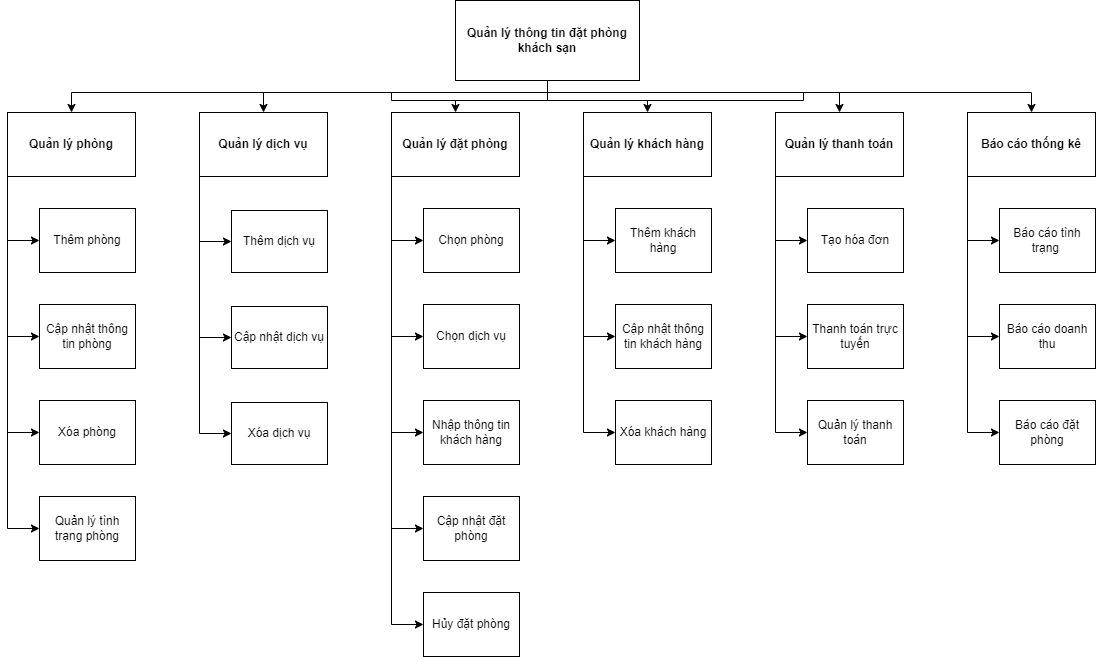

The diagram above was exported from draw.io. Its source (the exported page's mxGraphModel, read from the mxfile embedded in the PNG):
<mxGraphModel dx="1434" dy="780" grid="1" gridSize="8" guides="1" tooltips="1" connect="1" arrows="1" fold="1" page="1" pageScale="1" pageWidth="1200" pageHeight="1600" math="0" shadow="0">
  <root>
    <mxCell id="0" />
    <mxCell id="1" parent="0" />
    <mxCell id="qzpC-9I-LJHblOAAG5hI-32" style="edgeStyle=orthogonalEdgeStyle;rounded=0;orthogonalLoop=1;jettySize=auto;html=1;exitX=0.5;exitY=1;exitDx=0;exitDy=0;" edge="1" parent="1" source="Ln5ksDUATktsJjiM2OQE-1" target="qzpC-9I-LJHblOAAG5hI-4">
      <mxGeometry relative="1" as="geometry">
        <Array as="points">
          <mxPoint x="604" y="172" />
          <mxPoint x="128" y="172" />
        </Array>
      </mxGeometry>
    </mxCell>
    <mxCell id="qzpC-9I-LJHblOAAG5hI-34" style="edgeStyle=orthogonalEdgeStyle;rounded=0;orthogonalLoop=1;jettySize=auto;html=1;exitX=0.5;exitY=1;exitDx=0;exitDy=0;" edge="1" parent="1" source="Ln5ksDUATktsJjiM2OQE-1" target="qzpC-9I-LJHblOAAG5hI-5">
      <mxGeometry relative="1" as="geometry" />
    </mxCell>
    <mxCell id="qzpC-9I-LJHblOAAG5hI-35" style="edgeStyle=orthogonalEdgeStyle;rounded=0;orthogonalLoop=1;jettySize=auto;html=1;exitX=0.5;exitY=1;exitDx=0;exitDy=0;entryX=0.5;entryY=0;entryDx=0;entryDy=0;" edge="1" parent="1" source="Ln5ksDUATktsJjiM2OQE-1" target="qzpC-9I-LJHblOAAG5hI-6">
      <mxGeometry relative="1" as="geometry" />
    </mxCell>
    <mxCell id="qzpC-9I-LJHblOAAG5hI-36" style="edgeStyle=orthogonalEdgeStyle;rounded=0;orthogonalLoop=1;jettySize=auto;html=1;exitX=0.5;exitY=1;exitDx=0;exitDy=0;entryX=0.5;entryY=0;entryDx=0;entryDy=0;" edge="1" parent="1" source="Ln5ksDUATktsJjiM2OQE-1" target="qzpC-9I-LJHblOAAG5hI-7">
      <mxGeometry relative="1" as="geometry" />
    </mxCell>
    <mxCell id="qzpC-9I-LJHblOAAG5hI-37" style="edgeStyle=orthogonalEdgeStyle;rounded=0;orthogonalLoop=1;jettySize=auto;html=1;exitX=0.5;exitY=1;exitDx=0;exitDy=0;entryX=0.5;entryY=0;entryDx=0;entryDy=0;" edge="1" parent="1" source="Ln5ksDUATktsJjiM2OQE-1" target="qzpC-9I-LJHblOAAG5hI-8">
      <mxGeometry relative="1" as="geometry">
        <Array as="points">
          <mxPoint x="604" y="172" />
          <mxPoint x="896" y="172" />
        </Array>
      </mxGeometry>
    </mxCell>
    <mxCell id="qzpC-9I-LJHblOAAG5hI-38" style="edgeStyle=orthogonalEdgeStyle;rounded=0;orthogonalLoop=1;jettySize=auto;html=1;exitX=0.5;exitY=1;exitDx=0;exitDy=0;entryX=0.5;entryY=0;entryDx=0;entryDy=0;" edge="1" parent="1" source="Ln5ksDUATktsJjiM2OQE-1" target="qzpC-9I-LJHblOAAG5hI-9">
      <mxGeometry relative="1" as="geometry" />
    </mxCell>
    <mxCell id="Ln5ksDUATktsJjiM2OQE-1" value="Quản lý thông tin đặt phòng khách sạn" style="rounded=0;whiteSpace=wrap;html=1;fontStyle=1" parent="1" vertex="1">
      <mxGeometry x="512" y="80" width="184" height="80" as="geometry" />
    </mxCell>
    <mxCell id="qzpC-9I-LJHblOAAG5hI-39" style="edgeStyle=orthogonalEdgeStyle;rounded=0;orthogonalLoop=1;jettySize=auto;html=1;exitX=0;exitY=1;exitDx=0;exitDy=0;entryX=0;entryY=0.5;entryDx=0;entryDy=0;" edge="1" parent="1" source="qzpC-9I-LJHblOAAG5hI-4" target="qzpC-9I-LJHblOAAG5hI-10">
      <mxGeometry relative="1" as="geometry" />
    </mxCell>
    <mxCell id="qzpC-9I-LJHblOAAG5hI-40" style="edgeStyle=orthogonalEdgeStyle;rounded=0;orthogonalLoop=1;jettySize=auto;html=1;exitX=0;exitY=1;exitDx=0;exitDy=0;entryX=0;entryY=0.5;entryDx=0;entryDy=0;" edge="1" parent="1" source="qzpC-9I-LJHblOAAG5hI-4" target="qzpC-9I-LJHblOAAG5hI-11">
      <mxGeometry relative="1" as="geometry" />
    </mxCell>
    <mxCell id="qzpC-9I-LJHblOAAG5hI-41" style="edgeStyle=orthogonalEdgeStyle;rounded=0;orthogonalLoop=1;jettySize=auto;html=1;exitX=0;exitY=1;exitDx=0;exitDy=0;entryX=0;entryY=0.5;entryDx=0;entryDy=0;" edge="1" parent="1" source="qzpC-9I-LJHblOAAG5hI-4" target="qzpC-9I-LJHblOAAG5hI-12">
      <mxGeometry relative="1" as="geometry" />
    </mxCell>
    <mxCell id="qzpC-9I-LJHblOAAG5hI-42" style="edgeStyle=orthogonalEdgeStyle;rounded=0;orthogonalLoop=1;jettySize=auto;html=1;exitX=0;exitY=1;exitDx=0;exitDy=0;entryX=0;entryY=0.5;entryDx=0;entryDy=0;" edge="1" parent="1" source="qzpC-9I-LJHblOAAG5hI-4" target="qzpC-9I-LJHblOAAG5hI-13">
      <mxGeometry relative="1" as="geometry" />
    </mxCell>
    <mxCell id="qzpC-9I-LJHblOAAG5hI-4" value="Quản lý phòng" style="rounded=0;whiteSpace=wrap;html=1;fontStyle=1" vertex="1" parent="1">
      <mxGeometry x="64" y="192" width="128" height="64" as="geometry" />
    </mxCell>
    <mxCell id="qzpC-9I-LJHblOAAG5hI-43" style="edgeStyle=orthogonalEdgeStyle;rounded=0;orthogonalLoop=1;jettySize=auto;html=1;exitX=0;exitY=1;exitDx=0;exitDy=0;entryX=0;entryY=0.5;entryDx=0;entryDy=0;" edge="1" parent="1" source="qzpC-9I-LJHblOAAG5hI-5" target="qzpC-9I-LJHblOAAG5hI-14">
      <mxGeometry relative="1" as="geometry" />
    </mxCell>
    <mxCell id="qzpC-9I-LJHblOAAG5hI-44" style="edgeStyle=orthogonalEdgeStyle;rounded=0;orthogonalLoop=1;jettySize=auto;html=1;exitX=0;exitY=1;exitDx=0;exitDy=0;entryX=0;entryY=0.5;entryDx=0;entryDy=0;" edge="1" parent="1" source="qzpC-9I-LJHblOAAG5hI-5" target="qzpC-9I-LJHblOAAG5hI-15">
      <mxGeometry relative="1" as="geometry" />
    </mxCell>
    <mxCell id="qzpC-9I-LJHblOAAG5hI-45" style="edgeStyle=orthogonalEdgeStyle;rounded=0;orthogonalLoop=1;jettySize=auto;html=1;exitX=0;exitY=1;exitDx=0;exitDy=0;entryX=0;entryY=0.5;entryDx=0;entryDy=0;" edge="1" parent="1" source="qzpC-9I-LJHblOAAG5hI-5" target="qzpC-9I-LJHblOAAG5hI-16">
      <mxGeometry relative="1" as="geometry" />
    </mxCell>
    <mxCell id="qzpC-9I-LJHblOAAG5hI-5" value="Quản lý dịch vụ" style="rounded=0;whiteSpace=wrap;html=1;fontStyle=1" vertex="1" parent="1">
      <mxGeometry x="256" y="192" width="128" height="64" as="geometry" />
    </mxCell>
    <mxCell id="qzpC-9I-LJHblOAAG5hI-46" style="edgeStyle=orthogonalEdgeStyle;rounded=0;orthogonalLoop=1;jettySize=auto;html=1;exitX=0;exitY=1;exitDx=0;exitDy=0;entryX=0;entryY=0.5;entryDx=0;entryDy=0;" edge="1" parent="1" source="qzpC-9I-LJHblOAAG5hI-6" target="qzpC-9I-LJHblOAAG5hI-17">
      <mxGeometry relative="1" as="geometry" />
    </mxCell>
    <mxCell id="qzpC-9I-LJHblOAAG5hI-47" style="edgeStyle=orthogonalEdgeStyle;rounded=0;orthogonalLoop=1;jettySize=auto;html=1;exitX=0;exitY=1;exitDx=0;exitDy=0;entryX=0;entryY=0.5;entryDx=0;entryDy=0;" edge="1" parent="1" source="qzpC-9I-LJHblOAAG5hI-6" target="qzpC-9I-LJHblOAAG5hI-18">
      <mxGeometry relative="1" as="geometry" />
    </mxCell>
    <mxCell id="qzpC-9I-LJHblOAAG5hI-48" style="edgeStyle=orthogonalEdgeStyle;rounded=0;orthogonalLoop=1;jettySize=auto;html=1;exitX=0;exitY=1;exitDx=0;exitDy=0;entryX=0;entryY=0.5;entryDx=0;entryDy=0;" edge="1" parent="1" source="qzpC-9I-LJHblOAAG5hI-6" target="qzpC-9I-LJHblOAAG5hI-19">
      <mxGeometry relative="1" as="geometry" />
    </mxCell>
    <mxCell id="qzpC-9I-LJHblOAAG5hI-49" style="edgeStyle=orthogonalEdgeStyle;rounded=0;orthogonalLoop=1;jettySize=auto;html=1;exitX=0;exitY=1;exitDx=0;exitDy=0;entryX=0;entryY=0.5;entryDx=0;entryDy=0;" edge="1" parent="1" source="qzpC-9I-LJHblOAAG5hI-6" target="qzpC-9I-LJHblOAAG5hI-21">
      <mxGeometry relative="1" as="geometry" />
    </mxCell>
    <mxCell id="qzpC-9I-LJHblOAAG5hI-50" style="edgeStyle=orthogonalEdgeStyle;rounded=0;orthogonalLoop=1;jettySize=auto;html=1;exitX=0;exitY=1;exitDx=0;exitDy=0;entryX=0;entryY=0.5;entryDx=0;entryDy=0;" edge="1" parent="1" source="qzpC-9I-LJHblOAAG5hI-6" target="qzpC-9I-LJHblOAAG5hI-22">
      <mxGeometry relative="1" as="geometry" />
    </mxCell>
    <mxCell id="qzpC-9I-LJHblOAAG5hI-6" value="Quản lý đặt phòng" style="rounded=0;whiteSpace=wrap;html=1;fontStyle=1" vertex="1" parent="1">
      <mxGeometry x="448" y="192" width="128" height="64" as="geometry" />
    </mxCell>
    <mxCell id="qzpC-9I-LJHblOAAG5hI-51" style="edgeStyle=orthogonalEdgeStyle;rounded=0;orthogonalLoop=1;jettySize=auto;html=1;exitX=0;exitY=1;exitDx=0;exitDy=0;entryX=0;entryY=0.5;entryDx=0;entryDy=0;" edge="1" parent="1" source="qzpC-9I-LJHblOAAG5hI-7" target="qzpC-9I-LJHblOAAG5hI-23">
      <mxGeometry relative="1" as="geometry" />
    </mxCell>
    <mxCell id="qzpC-9I-LJHblOAAG5hI-52" style="edgeStyle=orthogonalEdgeStyle;rounded=0;orthogonalLoop=1;jettySize=auto;html=1;exitX=0;exitY=1;exitDx=0;exitDy=0;entryX=0;entryY=0.5;entryDx=0;entryDy=0;" edge="1" parent="1" source="qzpC-9I-LJHblOAAG5hI-7" target="qzpC-9I-LJHblOAAG5hI-25">
      <mxGeometry relative="1" as="geometry" />
    </mxCell>
    <mxCell id="qzpC-9I-LJHblOAAG5hI-53" style="edgeStyle=orthogonalEdgeStyle;rounded=0;orthogonalLoop=1;jettySize=auto;html=1;exitX=0;exitY=1;exitDx=0;exitDy=0;entryX=0;entryY=0.5;entryDx=0;entryDy=0;" edge="1" parent="1" source="qzpC-9I-LJHblOAAG5hI-7" target="qzpC-9I-LJHblOAAG5hI-24">
      <mxGeometry relative="1" as="geometry" />
    </mxCell>
    <mxCell id="qzpC-9I-LJHblOAAG5hI-7" value="Quản lý khách hàng" style="rounded=0;whiteSpace=wrap;html=1;fontStyle=1" vertex="1" parent="1">
      <mxGeometry x="640" y="192" width="128" height="64" as="geometry" />
    </mxCell>
    <mxCell id="qzpC-9I-LJHblOAAG5hI-54" style="edgeStyle=orthogonalEdgeStyle;rounded=0;orthogonalLoop=1;jettySize=auto;html=1;exitX=0;exitY=1;exitDx=0;exitDy=0;entryX=0;entryY=0.5;entryDx=0;entryDy=0;" edge="1" parent="1" source="qzpC-9I-LJHblOAAG5hI-8" target="qzpC-9I-LJHblOAAG5hI-26">
      <mxGeometry relative="1" as="geometry" />
    </mxCell>
    <mxCell id="qzpC-9I-LJHblOAAG5hI-55" style="edgeStyle=orthogonalEdgeStyle;rounded=0;orthogonalLoop=1;jettySize=auto;html=1;exitX=0;exitY=1;exitDx=0;exitDy=0;entryX=0;entryY=0.5;entryDx=0;entryDy=0;" edge="1" parent="1" source="qzpC-9I-LJHblOAAG5hI-8" target="qzpC-9I-LJHblOAAG5hI-31">
      <mxGeometry relative="1" as="geometry" />
    </mxCell>
    <mxCell id="qzpC-9I-LJHblOAAG5hI-56" style="edgeStyle=orthogonalEdgeStyle;rounded=0;orthogonalLoop=1;jettySize=auto;html=1;exitX=0;exitY=1;exitDx=0;exitDy=0;entryX=0;entryY=0.5;entryDx=0;entryDy=0;" edge="1" parent="1" source="qzpC-9I-LJHblOAAG5hI-8" target="qzpC-9I-LJHblOAAG5hI-27">
      <mxGeometry relative="1" as="geometry" />
    </mxCell>
    <mxCell id="qzpC-9I-LJHblOAAG5hI-8" value="Quản lý thanh toán" style="rounded=0;whiteSpace=wrap;html=1;fontStyle=1" vertex="1" parent="1">
      <mxGeometry x="832" y="192" width="128" height="64" as="geometry" />
    </mxCell>
    <mxCell id="qzpC-9I-LJHblOAAG5hI-57" style="edgeStyle=orthogonalEdgeStyle;rounded=0;orthogonalLoop=1;jettySize=auto;html=1;exitX=0;exitY=1;exitDx=0;exitDy=0;entryX=0;entryY=0.5;entryDx=0;entryDy=0;" edge="1" parent="1" source="qzpC-9I-LJHblOAAG5hI-9" target="qzpC-9I-LJHblOAAG5hI-29">
      <mxGeometry relative="1" as="geometry" />
    </mxCell>
    <mxCell id="qzpC-9I-LJHblOAAG5hI-58" style="edgeStyle=orthogonalEdgeStyle;rounded=0;orthogonalLoop=1;jettySize=auto;html=1;exitX=0;exitY=1;exitDx=0;exitDy=0;entryX=0;entryY=0.5;entryDx=0;entryDy=0;" edge="1" parent="1" source="qzpC-9I-LJHblOAAG5hI-9" target="qzpC-9I-LJHblOAAG5hI-30">
      <mxGeometry relative="1" as="geometry" />
    </mxCell>
    <mxCell id="qzpC-9I-LJHblOAAG5hI-59" style="edgeStyle=orthogonalEdgeStyle;rounded=0;orthogonalLoop=1;jettySize=auto;html=1;exitX=0;exitY=1;exitDx=0;exitDy=0;entryX=0;entryY=0.5;entryDx=0;entryDy=0;" edge="1" parent="1" source="qzpC-9I-LJHblOAAG5hI-9" target="qzpC-9I-LJHblOAAG5hI-28">
      <mxGeometry relative="1" as="geometry" />
    </mxCell>
    <mxCell id="qzpC-9I-LJHblOAAG5hI-9" value="Báo cáo thống kê" style="rounded=0;whiteSpace=wrap;html=1;fontStyle=1" vertex="1" parent="1">
      <mxGeometry x="1024" y="192" width="128" height="64" as="geometry" />
    </mxCell>
    <mxCell id="qzpC-9I-LJHblOAAG5hI-10" value="Thêm phòng" style="rounded=0;whiteSpace=wrap;html=1;" vertex="1" parent="1">
      <mxGeometry x="96" y="288" width="96" height="64" as="geometry" />
    </mxCell>
    <mxCell id="qzpC-9I-LJHblOAAG5hI-11" value="Cập nhật thông tin phòng" style="rounded=0;whiteSpace=wrap;html=1;" vertex="1" parent="1">
      <mxGeometry x="96" y="384" width="96" height="64" as="geometry" />
    </mxCell>
    <mxCell id="qzpC-9I-LJHblOAAG5hI-12" value="Xóa phòng" style="rounded=0;whiteSpace=wrap;html=1;" vertex="1" parent="1">
      <mxGeometry x="96" y="480" width="96" height="64" as="geometry" />
    </mxCell>
    <mxCell id="qzpC-9I-LJHblOAAG5hI-13" value="Quản lý tình trạng phòng" style="rounded=0;whiteSpace=wrap;html=1;" vertex="1" parent="1">
      <mxGeometry x="96" y="576" width="96" height="64" as="geometry" />
    </mxCell>
    <mxCell id="qzpC-9I-LJHblOAAG5hI-14" value="Thêm dịch vụ" style="rounded=0;whiteSpace=wrap;html=1;" vertex="1" parent="1">
      <mxGeometry x="288" y="290" width="96" height="62" as="geometry" />
    </mxCell>
    <mxCell id="qzpC-9I-LJHblOAAG5hI-15" value="Cập nhật dịch vụ" style="rounded=0;whiteSpace=wrap;html=1;" vertex="1" parent="1">
      <mxGeometry x="288" y="386" width="96" height="62" as="geometry" />
    </mxCell>
    <mxCell id="qzpC-9I-LJHblOAAG5hI-16" value="Xóa dịch vụ" style="rounded=0;whiteSpace=wrap;html=1;" vertex="1" parent="1">
      <mxGeometry x="288" y="482" width="96" height="62" as="geometry" />
    </mxCell>
    <mxCell id="qzpC-9I-LJHblOAAG5hI-17" value="Chọn phòng" style="rounded=0;whiteSpace=wrap;html=1;" vertex="1" parent="1">
      <mxGeometry x="480" y="288" width="96" height="64" as="geometry" />
    </mxCell>
    <mxCell id="qzpC-9I-LJHblOAAG5hI-18" value="Chọn dịch vụ" style="rounded=0;whiteSpace=wrap;html=1;" vertex="1" parent="1">
      <mxGeometry x="480" y="384" width="96" height="64" as="geometry" />
    </mxCell>
    <mxCell id="qzpC-9I-LJHblOAAG5hI-19" value="Nhập thông tin khách hàng" style="rounded=0;whiteSpace=wrap;html=1;" vertex="1" parent="1">
      <mxGeometry x="480" y="480" width="96" height="64" as="geometry" />
    </mxCell>
    <mxCell id="qzpC-9I-LJHblOAAG5hI-21" value="Cập nhật đặt phòng" style="rounded=0;whiteSpace=wrap;html=1;" vertex="1" parent="1">
      <mxGeometry x="480" y="576" width="96" height="64" as="geometry" />
    </mxCell>
    <mxCell id="qzpC-9I-LJHblOAAG5hI-22" value="Hủy đặt phòng" style="rounded=0;whiteSpace=wrap;html=1;" vertex="1" parent="1">
      <mxGeometry x="480" y="672" width="96" height="64" as="geometry" />
    </mxCell>
    <mxCell id="qzpC-9I-LJHblOAAG5hI-23" value="Thêm khách hàng" style="rounded=0;whiteSpace=wrap;html=1;" vertex="1" parent="1">
      <mxGeometry x="672" y="288" width="96" height="64" as="geometry" />
    </mxCell>
    <mxCell id="qzpC-9I-LJHblOAAG5hI-24" value="Xóa khách hàng" style="rounded=0;whiteSpace=wrap;html=1;" vertex="1" parent="1">
      <mxGeometry x="672" y="480" width="96" height="64" as="geometry" />
    </mxCell>
    <mxCell id="qzpC-9I-LJHblOAAG5hI-25" value="Cập nhật thông tin khách hàng" style="rounded=0;whiteSpace=wrap;html=1;" vertex="1" parent="1">
      <mxGeometry x="672" y="384" width="96" height="64" as="geometry" />
    </mxCell>
    <mxCell id="qzpC-9I-LJHblOAAG5hI-26" value="Tạo hóa đơn" style="rounded=0;whiteSpace=wrap;html=1;" vertex="1" parent="1">
      <mxGeometry x="864" y="288" width="96" height="64" as="geometry" />
    </mxCell>
    <mxCell id="qzpC-9I-LJHblOAAG5hI-27" value="Quản lý thanh toán" style="rounded=0;whiteSpace=wrap;html=1;" vertex="1" parent="1">
      <mxGeometry x="864" y="480" width="96" height="64" as="geometry" />
    </mxCell>
    <mxCell id="qzpC-9I-LJHblOAAG5hI-28" value="Báo cáo đặt phòng" style="rounded=0;whiteSpace=wrap;html=1;" vertex="1" parent="1">
      <mxGeometry x="1056" y="480" width="96" height="64" as="geometry" />
    </mxCell>
    <mxCell id="qzpC-9I-LJHblOAAG5hI-29" value="Báo cáo tình trạng&amp;nbsp;" style="rounded=0;whiteSpace=wrap;html=1;" vertex="1" parent="1">
      <mxGeometry x="1056" y="288" width="96" height="64" as="geometry" />
    </mxCell>
    <mxCell id="qzpC-9I-LJHblOAAG5hI-30" value="Báo cáo doanh thu" style="rounded=0;whiteSpace=wrap;html=1;" vertex="1" parent="1">
      <mxGeometry x="1056" y="384" width="96" height="64" as="geometry" />
    </mxCell>
    <mxCell id="qzpC-9I-LJHblOAAG5hI-31" value="Thanh toán trực tuyến" style="rounded=0;whiteSpace=wrap;html=1;" vertex="1" parent="1">
      <mxGeometry x="864" y="384" width="96" height="64" as="geometry" />
    </mxCell>
  </root>
</mxGraphModel>